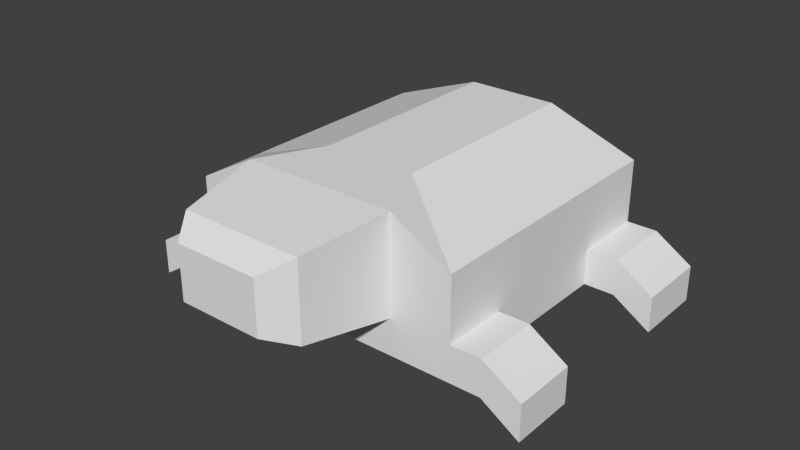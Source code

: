 # Source: creep.blend  (saved by Blender 2.76.0; exported with 4.5.12 LTS)
import bpy
from mathutils import Matrix  # noqa: F401  (used for matrix-valued properties, if any)

bpy.ops.wm.read_factory_settings(use_empty=True)
scene = bpy.context.scene
scene.name = 'Scene'

# ---- collections
col_collection_1 = bpy.data.collections.new('Collection 1'); scene.collection.children.link(col_collection_1)

# ---- materials (node trees are filled in below, after node groups)
mat_creep = bpy.data.materials.new('creep')
mat_creep.alpha_threshold = 0.0
mat_creep.use_transparent_shadow = False
mat_creep.roughness = 0.5

# ---- material node trees

# ---- world
world_world = bpy.data.worlds.new('World'); scene.world = world_world
world_world.color = (0.05088, 0.05088, 0.05088)
world_world.use_sun_shadow = False
world_world.sun_shadow_jitter_overblur = 0.0
world_world.cycles.sampling_method = 'MANUAL'
world_world.cycles.sample_map_resolution = 256

# ---- meshes
me_cube_001 = bpy.data.meshes.new('Cube.001')
me_cube_001.from_pydata([(-1.0, -1.0, -1.0), (-1.0, -1.0, 0.495), (-1.0, 1.0, -1.0), (-1.0, 1.0, 0.495), (1.0, -1.0, -1.0), (1.0, -1.0, 0.495), (1.0, 1.0, -1.0), (1.0, 1.0, 0.495), (-1.0, -0.5278, 0.495), (-1.0, -0.02785, 0.495), (-1.0, 0.4722, 0.495), (-1.0, 0.4722, -1.0), (-1.0, -0.02785, -1.0), (-1.0, -0.5278, -1.0), (1.0, 0.4722, 0.495), (1.0, -0.02785, 0.495), (1.0, -0.5278, 0.495), (1.0, -0.5278, -1.0), (1.0, -0.02785, -1.0), (1.0, 0.4722, -1.0), (-1.0, -1.0, -0.4599), (-1.0, -1.0, 0.2068), (-1.0, 1.0, 0.2068), (-1.0, 1.0, -0.4599), (1.0, 1.0, 0.2068), (1.0, 1.0, -0.4599), (1.0, -1.0, 0.2068), (1.0, -1.0, -0.4599), (1.0, 0.4722, 0.2068), (1.0, 0.4722, -0.4599), (1.0, -0.02785, 0.2068), (1.0, -0.02785, -0.4599), (1.0, -0.5278, 0.2068), (1.0, -0.5278, -0.4599), (-1.0, -0.5278, 0.2068), (-1.0, -0.5278, -0.4599), (-1.0, -0.02785, 0.2068), (-1.0, -0.02785, -0.4599), (-1.0, 0.4722, 0.2068), (-1.0, 0.4722, -0.4599), (-0.3333, 1.0, 1.0), (0.3333, 1.0, 1.0), (0.3333, 1.0, -1.0), (-0.3333, 1.0, -1.0), (0.5596, -1.0, 1.0), (-0.5596, -1.0, 1.0), (-0.3333, -1.0, -1.0), (0.3333, -1.0, -1.0), (0.3333, -0.5278, 1.0), (-0.3333, -0.5278, 1.0), (0.3333, -0.02785, 1.0), (-0.3333, -0.02785, 1.0), (0.3333, 0.4722, 1.0), (-0.3333, 0.4722, 1.0), (-0.3333, -0.5278, -1.0), (0.3333, -0.5278, -1.0), (-0.3333, -0.02785, -1.0), (0.3333, -0.02785, -1.0), (-0.3333, 0.4722, -1.0), (0.3333, 0.4722, -1.0), (-0.5596, -1.0, 0.2068), (0.5596, -1.0, 0.2068), (-0.5596, -1.0, -0.4599), (0.5596, -1.0, -0.4599), (0.474, 1.25, 0.2802), (0.158, 1.25, 0.5196), (-0.474, 1.25, -0.4284), (-0.474, 1.25, -0.1724), (0.4461, -1.619, 0.8477), (-0.4461, -1.619, 0.8477), (-0.4461, -1.619, 0.2154), (0.4461, -1.619, 0.2154), (-0.4461, -1.619, -0.3161), (0.4461, -1.619, -0.3161), (0.3044, -1.811, 0.6575), (-0.3044, -1.811, 0.6575), (-0.3044, -1.811, 0.226), (0.3044, -1.811, 0.226), (-0.3044, -1.811, -0.1366), (0.3044, -1.811, -0.1366), (-1.22, 1.0, -0.4599), (-1.22, 1.0, -1.0), (-1.22, -0.5278, -1.0), (-1.22, -1.0, -1.0), (1.22, 1.0, -0.4599), (1.22, 1.0, -1.0), (1.22, -1.0, -0.4599), (1.22, -1.0, -1.0), (1.22, 0.4722, -1.0), (-1.22, 0.4722, -1.0), (1.22, -0.5278, -1.0), (1.22, 0.4722, -0.4599), (1.22, -0.5278, -0.4599), (-1.22, -0.5278, -0.4599), (-1.22, 0.4722, -0.4599), (-1.22, -1.0, -0.4599), (-1.495, 1.0, -0.8265), (-1.495, 1.0, -1.367), (-1.495, -0.5278, -1.367), (-1.495, -1.0, -1.367), (1.495, 1.0, -0.8265), (1.495, 1.0, -1.367), (1.495, -1.0, -0.8265), (1.495, -1.0, -1.367), (1.495, 0.4722, -1.367), (-1.495, 0.4722, -1.367), (1.495, -0.5278, -1.367), (1.495, 0.4722, -0.8265), (1.495, -0.5278, -0.8265), (-1.495, -0.5278, -0.8265), (-1.495, 0.4722, -0.8265), (-1.495, -1.0, -0.8265), (-0.7733, 1.128, -0.3843), (-0.7733, 1.128, -0.802), (0.2578, 1.128, 0.7447), (0.7733, 1.128, 0.3541), (0.7733, 1.128, -0.3843), (0.7733, 1.128, -0.802), (-0.2578, 1.128, -0.802), (-0.7733, 1.128, 0.3541), (-0.7733, 1.128, 0.1313), (0.7733, 1.128, 0.1313), (0.2363, 1.333, 0.5081), (0.07877, 1.333, 0.6275), (-0.2578, 1.128, 0.7447), (0.2578, 1.128, -0.802), (-0.2363, 1.333, 0.1549), (-0.2363, 1.333, 0.2825), (0.474, 1.25, -0.1724), (0.474, 1.25, -0.4284), (-0.158, 1.25, -0.4284), (-0.474, 1.25, 0.2802), (-0.474, 1.25, 0.1436), (0.474, 1.25, 0.1436), (-0.158, 1.25, 0.5196), (0.158, 1.25, -0.4284), (0.2363, 1.333, 0.2825), (0.2363, 1.333, 0.1549), (-0.07877, 1.333, 0.1549), (-0.2363, 1.333, 0.5081), (-0.2363, 1.333, 0.44), (0.2363, 1.333, 0.44), (-0.07877, 1.333, 0.44), (-0.07877, 1.333, 0.2825), (-0.07877, 1.333, 0.6275), (0.07877, 1.333, 0.1549), (0.07877, 1.333, 0.44), (0.07877, 1.333, 0.2825), (-0.4815, -1.425, 0.2127), (-0.4703, -1.487, 0.8802), (-0.4935, -1.361, 0.9112), (-0.5174, -1.23, 0.21), (0.4786, -1.442, 0.8913), (0.496, -1.347, 0.2116), (0.5046, -1.3, 0.9261), (0.5306, -1.158, 0.209)], [], [(2, 11, 89, 81), (25, 6, 117, 116), (0, 20, 95, 83), (62, 20, 0, 46), (59, 42, 6, 19), (53, 40, 3, 10), (45, 49, 8, 1), (49, 51, 9, 8), (51, 53, 10, 9), (47, 55, 17, 4), (55, 57, 18, 17), (57, 59, 19, 18), (4, 17, 90, 87), (29, 31, 18, 19), (31, 33, 17, 18), (11, 39, 94, 89), (35, 37, 12, 13), (37, 39, 11, 12), (9, 10, 38, 36), (36, 38, 39, 37), (8, 9, 36, 34), (34, 36, 37, 35), (1, 8, 34, 21), (21, 34, 35, 20), (15, 16, 32, 30), (30, 32, 33, 31), (14, 15, 30, 28), (28, 30, 31, 29), (7, 14, 28, 24), (24, 28, 29, 25), (45, 1, 21, 60), (60, 21, 20, 62), (16, 5, 26, 32), (32, 26, 27, 33), (3, 40, 124, 119), (42, 43, 118, 125), (10, 3, 22, 38), (38, 22, 23, 39), (41, 7, 115, 114), (22, 3, 119, 120), (24, 25, 116, 121), (6, 42, 125, 117), (26, 61, 63, 27), (60, 62, 72, 70, 148, 151), (5, 44, 61, 26), (45, 60, 151, 150), (12, 11, 58, 56), (56, 58, 59, 57), (13, 12, 56, 54), (54, 56, 57, 55), (0, 13, 54, 46), (46, 54, 55, 47), (15, 14, 52, 50), (50, 52, 53, 51), (16, 15, 50, 48), (48, 50, 51, 49), (5, 16, 48, 44), (44, 48, 49, 45), (14, 7, 41, 52), (52, 41, 40, 53), (11, 2, 43, 58), (58, 43, 42, 59), (27, 63, 47, 4), (63, 62, 46, 47), (43, 2, 113, 118), (7, 24, 121, 115), (69, 70, 76, 75), (73, 71, 77, 79), (44, 45, 150, 149, 69, 68, 152, 154), (155, 154, 152, 153), (62, 63, 73, 72), (63, 61, 155, 153, 71, 73), (77, 76, 78, 79), (74, 75, 76, 77), (70, 72, 78, 76), (72, 73, 79, 78), (68, 69, 75, 74), (71, 68, 74, 77), (92, 86, 102, 108), (87, 90, 106, 103), (84, 91, 107, 100), (81, 89, 105, 97), (25, 29, 91, 84), (29, 19, 88, 91), (27, 4, 87, 86), (39, 23, 80, 94), (19, 6, 85, 88), (20, 35, 93, 95), (23, 2, 81, 80), (17, 33, 92, 90), (13, 0, 83, 82), (35, 13, 82, 93), (33, 27, 86, 92), (6, 25, 84, 85), (110, 96, 97, 105), (108, 102, 103, 106), (100, 107, 104, 101), (111, 109, 98, 99), (91, 88, 104, 107), (80, 81, 97, 96), (94, 80, 96, 110), (90, 92, 108, 106), (82, 83, 99, 98), (93, 82, 98, 109), (85, 84, 100, 101), (89, 94, 110, 105), (86, 87, 103, 102), (83, 95, 111, 99), (88, 85, 101, 104), (95, 93, 109, 111), (115, 121, 133, 64), (116, 117, 129, 128), (117, 125, 135, 129), (112, 120, 132, 67), (114, 115, 64, 65), (124, 114, 65, 134), (120, 119, 131, 132), (121, 116, 128, 133), (113, 112, 67, 66), (23, 22, 120, 112), (2, 23, 112, 113), (40, 41, 114, 124), (128, 129, 137, 136), (129, 135, 145, 137), (67, 132, 140, 127), (65, 64, 122, 123), (134, 65, 123, 144), (132, 131, 139, 140), (133, 128, 136, 141), (66, 67, 127, 126), (131, 134, 144, 139), (125, 118, 130, 135), (118, 113, 66, 130), (119, 124, 134, 131), (147, 136, 137, 145), (123, 122, 141, 146), (146, 141, 136, 147), (140, 142, 143, 127), (142, 146, 147, 143), (139, 144, 142, 140), (144, 123, 146, 142), (127, 143, 138, 126), (143, 147, 145, 138), (64, 133, 141, 122), (135, 130, 138, 145), (130, 66, 126, 138), (149, 148, 70, 69), (150, 151, 148, 149), (153, 152, 68, 71), (61, 44, 154, 155)])
_uv = me_cube_001.uv_layers.new(name='UVMap')
_uv.uv.foreach_set('vector', [0.3166, 0.7781, 0.4002, 0.7781, 0.4002, 0.8109, 0.3166, 0.8109, 0.6058, 0.07398, 0.6913, 0.07398, 0.6597, 0.1078, 0.5935, 0.1078, 0.3166, 0.07398, 0.2311, 0.07398, 0.2311, 0.0412, 0.3166, 0.0412, 0.2311, 0.1398, 0.2311, 0.07398, 0.3166, 0.07398, 0.3166, 0.1735, 0.4002, 0.579, 0.3166, 0.579, 0.3166, 0.4794, 0.4002, 0.4794, 0.1055, 0.791, 0.1055, 0.8694, 0.0, 0.8621, 0.0, 0.7837, 0.06972, 0.5721, 0.1055, 0.6423, 0.0, 0.635, 0.0, 0.5648, 0.1055, 0.6423, 0.1055, 0.7166, 0.0, 0.7093, 0.0, 0.635, 0.1055, 0.7166, 0.1055, 0.791, 0.0, 0.7837, 0.0, 0.7093, 0.6332, 0.579, 0.5585, 0.579, 0.5585, 0.4794, 0.6332, 0.4794, 0.5585, 0.579, 0.4793, 0.579, 0.4793, 0.4794, 0.5585, 0.4794, 0.4793, 0.579, 0.4002, 0.579, 0.4002, 0.4794, 0.4793, 0.4794, 0.6332, 0.4794, 0.5585, 0.4794, 0.5585, 0.4466, 0.6332, 0.4466, 0.9005, 0.2196, 0.9005, 0.145, 0.986, 0.145, 0.986, 0.2196, 0.9005, 0.145, 0.9005, 0.07044, 0.986, 0.07044, 0.986, 0.145, 0.9971, 0.3531, 0.9971, 0.4338, 0.9623, 0.4338, 0.9623, 0.3531, 0.7844, 0.6746, 0.7844, 0.6, 0.8699, 0.6, 0.8699, 0.6746, 0.7844, 0.6, 0.7844, 0.5254, 0.8699, 0.5254, 0.8699, 0.6, 0.6332, 0.6, 0.6332, 0.5254, 0.6789, 0.5254, 0.6789, 0.6, 0.6789, 0.6, 0.6789, 0.5254, 0.7844, 0.5254, 0.7844, 0.6, 0.6332, 0.6746, 0.6332, 0.6, 0.6789, 0.6, 0.6789, 0.6746, 0.6789, 0.6746, 0.6789, 0.6, 0.7844, 0.6, 0.7844, 0.6746, 0.6332, 0.745, 0.6332, 0.6746, 0.6789, 0.6746, 0.6789, 0.745, 0.6789, 0.745, 0.6789, 0.6746, 0.7844, 0.6746, 0.7844, 0.745, 0.7493, 0.145, 0.7493, 0.07044, 0.7949, 0.07044, 0.7949, 0.145, 0.7949, 0.145, 0.7949, 0.07044, 0.9005, 0.07044, 0.9005, 0.145, 0.7493, 0.2196, 0.7493, 0.145, 0.7949, 0.145, 0.7949, 0.2196, 0.7949, 0.2196, 0.7949, 0.145, 0.9005, 0.145, 0.9005, 0.2196, 0.7493, 0.2984, 0.7493, 0.2196, 0.7949, 0.2196, 0.7949, 0.2984, 0.7949, 0.2984, 0.7949, 0.2196, 0.9005, 0.2196, 0.9005, 0.2984, 0.0, 0.1398, 0.07995, 0.07398, 0.1256, 0.07398, 0.1256, 0.1398, 0.1256, 0.1398, 0.1256, 0.07398, 0.2311, 0.07398, 0.2311, 0.1398, 0.7493, 0.07044, 0.7493, 1.78e-08, 0.7949, 8.901e-09, 0.7949, 0.07044, 0.7949, 0.07044, 0.7949, 8.901e-09, 0.9005, 0.0, 0.9005, 0.07044, 0.4546, 0.3727, 0.3747, 0.2731, 0.4148, 0.2618, 0.4767, 0.3388, 0.6913, 0.1735, 0.6913, 0.2731, 0.6597, 0.2618, 0.6597, 0.1848, 0.6332, 0.5254, 0.6332, 0.4466, 0.6789, 0.4466, 0.6789, 0.5254, 0.6789, 0.5254, 0.6789, 0.4466, 0.7844, 0.4466, 0.7844, 0.5254, 0.3747, 0.1735, 0.4546, 0.07398, 0.4767, 0.1078, 0.4148, 0.1848, 0.5002, 0.3727, 0.4546, 0.3727, 0.4767, 0.3388, 0.5119, 0.3388, 0.5002, 0.07398, 0.6058, 0.07398, 0.5935, 0.1078, 0.5119, 0.1078, 0.6913, 0.07398, 0.6913, 0.1735, 0.6597, 0.1848, 0.6597, 0.1078, 0.1256, 0.3727, 0.1256, 0.3069, 0.2311, 0.3069, 0.2311, 0.3727, 1.0, 0.7831, 1.0, 0.8827, 0.9013, 0.8612, 0.9013, 0.7818, 0.9321, 0.7822, 0.9633, 0.7826, 0.07995, 0.3727, 0.0, 0.3069, 0.1256, 0.3069, 0.1256, 0.3727, 1.0, 0.6647, 1.0, 0.7831, 0.9633, 0.7826, 0.9425, 0.6779, 0.4793, 0.7781, 0.4002, 0.7781, 0.4002, 0.6785, 0.4793, 0.6785, 0.4793, 0.6785, 0.4002, 0.6785, 0.4002, 0.579, 0.4793, 0.579, 0.5585, 0.7781, 0.4793, 0.7781, 0.4793, 0.6785, 0.5585, 0.6785, 0.5585, 0.6785, 0.4793, 0.6785, 0.4793, 0.579, 0.5585, 0.579, 0.6332, 0.7781, 0.5585, 0.7781, 0.5585, 0.6785, 0.6332, 0.6785, 0.6332, 0.6785, 0.5585, 0.6785, 0.5585, 0.579, 0.6332, 0.579, 0.3166, 0.7093, 0.3166, 0.7837, 0.2111, 0.791, 0.2111, 0.7166, 0.2111, 0.7166, 0.2111, 0.791, 0.1055, 0.791, 0.1055, 0.7166, 0.3166, 0.635, 0.3166, 0.7093, 0.2111, 0.7166, 0.2111, 0.6423, 0.2111, 0.6423, 0.2111, 0.7166, 0.1055, 0.7166, 0.1055, 0.6423, 0.3166, 0.5648, 0.3166, 0.635, 0.2111, 0.6423, 0.2469, 0.5721, 0.2469, 0.5721, 0.2111, 0.6423, 0.1055, 0.6423, 0.06972, 0.5721, 0.3166, 0.7837, 0.3166, 0.8621, 0.2111, 0.8694, 0.2111, 0.791, 0.2111, 0.791, 0.2111, 0.8694, 0.1055, 0.8694, 0.1055, 0.791, 0.4002, 0.7781, 0.3166, 0.7781, 0.3166, 0.6785, 0.4002, 0.6785, 0.4002, 0.6785, 0.3166, 0.6785, 0.3166, 0.579, 0.4002, 0.579, 0.2311, 0.3727, 0.2311, 0.3069, 0.3166, 0.2731, 0.3166, 0.3727, 0.2311, 0.3069, 0.2311, 0.1398, 0.3166, 0.1735, 0.3166, 0.2731, 0.6913, 0.2731, 0.6913, 0.3727, 0.6597, 0.3388, 0.6597, 0.2618, 0.4546, 0.07398, 0.5002, 0.07398, 0.5119, 0.1078, 0.4767, 0.1078, 0.9013, 0.6874, 0.9013, 0.7818, 0.8699, 0.7802, 0.8699, 0.7158, 0.9013, 0.4681, 0.9013, 0.5475, 0.8699, 0.5491, 0.8699, 0.4949, 0.2469, 0.5721, 0.06972, 0.5721, 0.08019, 0.5173, 0.08386, 0.4981, 0.08769, 0.478, 0.2289, 0.478, 0.2341, 0.5049, 0.2382, 0.5265, 0.9748, 0.5465, 0.9522, 0.6536, 0.9296, 0.6484, 0.9447, 0.5469, 0.6332, 0.9121, 0.6332, 0.745, 0.7315, 0.762, 0.7315, 0.8952, 1.0, 0.4466, 1.0, 0.5462, 0.9748, 0.5465, 0.9447, 0.5469, 0.9013, 0.5475, 0.9013, 0.4681, 0.7623, 0.8094, 0.8587, 0.8094, 0.8587, 0.8636, 0.7623, 0.8636, 0.7623, 0.745, 0.8587, 0.745, 0.8587, 0.8094, 0.7623, 0.8094, 0.9013, 0.7818, 0.9013, 0.8612, 0.8699, 0.8344, 0.8699, 0.7802, 0.7315, 0.8952, 0.7315, 0.762, 0.7623, 0.7831, 0.7623, 0.874, 0.2289, 0.478, 0.08769, 0.478, 0.1101, 0.4466, 0.2065, 0.4466, 0.9013, 0.5475, 0.9013, 0.6419, 0.8699, 0.6135, 0.8699, 0.5491, 0.7635, 0.8646, 0.8381, 0.8636, 0.837, 0.9184, 0.7623, 0.9193, 0.2322, 0.8713, 0.2322, 0.9417, 0.1741, 0.9399, 0.1741, 0.8694, 0.7505, 0.2995, 0.834, 0.2984, 0.8328, 0.3531, 0.7493, 0.3542, 0.1161, 0.8694, 0.1161, 0.9482, 0.05805, 0.95, 0.05805, 0.8713, 0.267, 0.8694, 0.267, 0.9479, 0.2322, 0.9479, 0.2322, 0.8694, 0.3166, 0.9463, 0.3166, 0.8656, 0.3514, 0.8656, 0.3514, 0.9463, 0.2311, 0.3727, 0.3166, 0.3727, 0.3166, 0.4054, 0.2311, 0.4054, 0.267, 0.9479, 0.267, 0.8694, 0.3017, 0.8694, 0.3017, 0.9479, 0.4002, 0.4794, 0.3166, 0.4794, 0.3166, 0.4466, 0.4002, 0.4466, 0.9394, 0.8827, 0.9394, 0.9528, 0.9047, 0.9528, 0.9047, 0.8827, 0.6058, 0.3727, 0.6913, 0.3727, 0.6913, 0.4054, 0.6058, 0.4054, 0.4735, 0.8656, 0.4735, 0.9463, 0.4387, 0.9463, 0.4387, 0.8656, 0.5585, 0.7781, 0.6332, 0.7781, 0.6332, 0.8109, 0.5585, 0.8109, 0.4735, 0.9463, 0.4735, 0.8656, 0.5082, 0.8656, 0.5082, 0.9463, 0.9047, 0.8827, 0.9047, 0.9528, 0.8699, 0.9528, 0.8699, 0.8827, 0.6913, 0.07398, 0.6058, 0.07398, 0.6058, 0.0412, 0.6913, 0.0412, 0.9174, 0.3801, 0.834, 0.379, 0.8352, 0.2984, 0.9186, 0.2995, 0.7623, 0.9193, 0.837, 0.9184, 0.8381, 0.999, 0.7635, 1.0, 0.7493, 0.3542, 0.8328, 0.3531, 0.834, 0.4338, 0.7505, 0.4349, 0.6266, 0.8925, 0.5519, 0.8915, 0.5531, 0.8109, 0.6278, 0.8119, 0.3514, 0.9463, 0.3514, 0.8656, 0.3951, 0.8109, 0.3951, 0.8916, 0.6058, 0.4054, 0.6913, 0.4054, 0.7493, 0.4466, 0.6638, 0.4466, 0.9186, 0.4349, 0.8352, 0.4338, 0.834, 0.379, 0.9174, 0.3801, 0.4387, 0.8656, 0.4387, 0.9463, 0.3951, 0.8915, 0.3951, 0.8109, 0.1161, 0.9417, 0.1161, 0.8713, 0.1741, 0.8694, 0.1741, 0.9399, 0.5082, 0.9463, 0.5082, 0.8656, 0.5519, 0.8109, 0.5519, 0.8915, 0.6913, 0.0412, 0.6058, 0.0412, 0.6638, 0.0, 0.7493, 0.0, 0.9623, 0.3531, 0.9623, 0.4338, 0.9186, 0.379, 0.9186, 0.2984, 0.2311, 0.4054, 0.3166, 0.4054, 0.3747, 0.4466, 0.2892, 0.4466, 0.3166, 0.0412, 0.2311, 0.0412, 0.2892, 0.0, 0.3747, 0.0, 0.05805, 0.8713, 0.05805, 0.95, 1.887e-08, 0.9482, 0.0, 0.8694, 0.6278, 0.9473, 0.5531, 0.9463, 0.5519, 0.8915, 0.6266, 0.8925, 0.4767, 0.1078, 0.5119, 0.1078, 0.5097, 0.1525, 0.4881, 0.1525, 0.5935, 0.1078, 0.6597, 0.1078, 0.6003, 0.1525, 0.5598, 0.1525, 0.6597, 0.1078, 0.6597, 0.1848, 0.6003, 0.1997, 0.6003, 0.1525, 0.5935, 0.3388, 0.5119, 0.3388, 0.5097, 0.2941, 0.5598, 0.2941, 0.4148, 0.1848, 0.4767, 0.1078, 0.4881, 0.1525, 0.4502, 0.1997, 0.4148, 0.2618, 0.4148, 0.1848, 0.4502, 0.1997, 0.4502, 0.2469, 0.5119, 0.3388, 0.4767, 0.3388, 0.4881, 0.2941, 0.5097, 0.2941, 0.5119, 0.1078, 0.5935, 0.1078, 0.5598, 0.1525, 0.5097, 0.1525, 0.6597, 0.3388, 0.5935, 0.3388, 0.5598, 0.2941, 0.6003, 0.2941, 0.6058, 0.3727, 0.5002, 0.3727, 0.5119, 0.3388, 0.5935, 0.3388, 0.6913, 0.3727, 0.6058, 0.3727, 0.5935, 0.3388, 0.6597, 0.3388, 0.3747, 0.2731, 0.3747, 0.1735, 0.4148, 0.1848, 0.4148, 0.2618, 0.5598, 0.1525, 0.6003, 0.1525, 0.5078, 0.188, 0.4876, 0.188, 0.6003, 0.1525, 0.6003, 0.1997, 0.5078, 0.2116, 0.5078, 0.188, 0.5598, 0.2941, 0.5097, 0.2941, 0.4626, 0.2586, 0.4876, 0.2586, 0.8381, 0.9109, 0.8381, 0.8636, 0.8519, 0.9001, 0.8519, 0.9237, 0.9565, 0.8827, 0.9565, 0.9299, 0.9394, 0.918, 0.9394, 0.8945, 0.5097, 0.2941, 0.4881, 0.2941, 0.4519, 0.2586, 0.4626, 0.2586, 0.5097, 0.1525, 0.5598, 0.1525, 0.4876, 0.188, 0.4626, 0.188, 0.6003, 0.2941, 0.5598, 0.2941, 0.4876, 0.2586, 0.5078, 0.2586, 0.8519, 0.9237, 0.8519, 0.8764, 0.8657, 0.8636, 0.8657, 0.8872, 0.6597, 0.1848, 0.6597, 0.2618, 0.6003, 0.2469, 0.6003, 0.1997, 0.6597, 0.2618, 0.6597, 0.3388, 0.6003, 0.2941, 0.6003, 0.2469, 0.4767, 0.3388, 0.4148, 0.2618, 0.4502, 0.2469, 0.4881, 0.2941, 0.4876, 0.2116, 0.4876, 0.188, 0.5078, 0.188, 0.5078, 0.2116, 0.433, 0.2116, 0.4519, 0.188, 0.4626, 0.188, 0.4626, 0.2116, 0.4626, 0.2116, 0.4626, 0.188, 0.4876, 0.188, 0.4876, 0.2116, 0.4626, 0.2586, 0.4626, 0.2351, 0.4876, 0.2351, 0.4876, 0.2586, 0.4626, 0.2351, 0.4626, 0.2116, 0.4876, 0.2116, 0.4876, 0.2351, 0.4519, 0.2586, 0.433, 0.2351, 0.4626, 0.2351, 0.4626, 0.2586, 0.433, 0.2351, 0.433, 0.2116, 0.4626, 0.2116, 0.4626, 0.2351, 0.4876, 0.2586, 0.4876, 0.2351, 0.5078, 0.2351, 0.5078, 0.2586, 0.4876, 0.2351, 0.4876, 0.2116, 0.5078, 0.2116, 0.5078, 0.2351, 0.4881, 0.1525, 0.5097, 0.1525, 0.4626, 0.188, 0.4519, 0.188, 0.6003, 0.1997, 0.6003, 0.2469, 0.5078, 0.2351, 0.5078, 0.2116, 0.6003, 0.2469, 0.6003, 0.2941, 0.5078, 0.2586, 0.5078, 0.2351, 0.9224, 0.6826, 0.9321, 0.7822, 0.9013, 0.7818, 0.9013, 0.6874, 0.9425, 0.6779, 0.9633, 0.7826, 0.9321, 0.7822, 0.9224, 0.6826, 0.9447, 0.5469, 0.9296, 0.6484, 0.9013, 0.6419, 0.9013, 0.5475, 1.0, 0.5462, 1.0, 0.6647, 0.9522, 0.6536, 0.9748, 0.5465])
me_cube_001.materials.append(mat_creep)
me_cube_001.use_remesh_preserve_volume = False
me_cube_001.use_remesh_preserve_attributes = False
me_cube_001.use_mirror_vertex_groups = False
me_cube_001.update()

# ---- objects
ob_cube = bpy.data.objects.new('Cube', me_cube_001)

# ---- transforms, parenting, visibility, modifiers, constraints
ob_cube.location = (-2.034, -2.287, 1.881)
ob_cube.rotation_mode = 'YZX'
ob_cube.scale = (0.4623, 0.4623, 0.2225)
ob_cube.lineart.crease_threshold = 0.0

# ---- collection membership
col_collection_1.objects.link(ob_cube)

# ---- scene / render settings (as saved in the file)
scene.frame_start = 1; scene.frame_end = 250; scene.frame_set(1)
scene.render.engine = 'BLENDER_EEVEE_NEXT'
scene.render.resolution_percentage = 50
scene.render.dither_intensity = 0.0
scene.cycles.use_denoising = False
scene.cycles.samples = 10
scene.cycles.sampling_pattern = 'TABULATED_SOBOL'
scene.cycles.light_sampling_threshold = 0.0
scene.cycles.use_adaptive_sampling = False
scene.cycles.use_light_tree = False
scene.cycles.blur_glossy = 0.0
scene.cycles.pixel_filter_type = 'GAUSSIAN'
scene.cycles.sample_clamp_indirect = 0.0
scene.view_settings.view_transform = 'Standard'
bpy.context.view_layer.update()

# ---- added for rendering (the .blend has no active camera and no usable light): camera, sun
cam_auto = bpy.data.cameras.new('AutoCamera')
cam_auto.lens = 50.0
cam_auto.sensor_width = 36.0
cam_auto.clip_end = 1000.0
ob_auto_camera = bpy.data.objects.new('AutoCamera', cam_auto)
scene.collection.objects.link(ob_auto_camera)
ob_auto_camera.location = (-0.114987, -4.7002, 3.37487)
ob_auto_camera.rotation_euler = (1.09748, -7.21219e-08, 0.694738)
scene.camera = ob_auto_camera
light_auto_sun = bpy.data.lights.new('AutoSun', 'SUN')
light_auto_sun.energy = 3.0
light_auto_sun.angle = 0.0523599
ob_auto_sun = bpy.data.objects.new('AutoSun', light_auto_sun)
scene.collection.objects.link(ob_auto_sun)
ob_auto_sun.rotation_euler = (0.872665, 0.174533, 0.523599)
bpy.context.view_layer.update()
